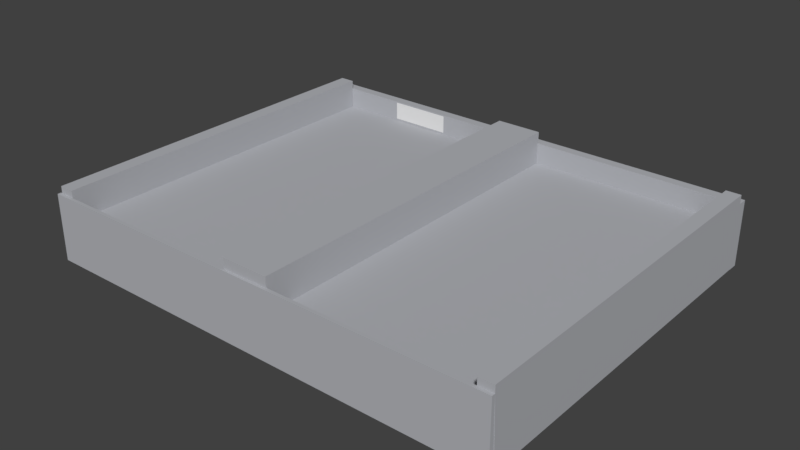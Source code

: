 # Source: nasa_minimal.blend  (saved by Blender 2.77.0; exported with 4.5.12 LTS)
import bpy
from mathutils import Matrix  # noqa: F401  (used for matrix-valued properties, if any)

bpy.ops.wm.read_factory_settings(use_empty=True)
scene = bpy.context.scene
scene.name = 'Scene'

# ---- collections
col_collection_1 = bpy.data.collections.new('Collection 1'); scene.collection.children.link(col_collection_1)

# ---- materials (node trees are filled in below, after node groups)
mat_check_108 = bpy.data.materials.new('check-108')
mat_check_108.alpha_threshold = 0.0
mat_check_108.use_transparent_shadow = False
mat_check_108.roughness = 0.5
mat_material_005 = bpy.data.materials.new('Material.005')
mat_material_005.alpha_threshold = 0.0
mat_material_005.use_transparent_shadow = False
mat_material_005.preview_render_type = 'FLAT'
mat_material_005.roughness = 0.5
mat_material = bpy.data.materials.new('Material')
mat_material.alpha_threshold = 0.0
mat_material.use_transparent_shadow = False
mat_material.diffuse_color = (0.4469, 0.4567, 0.4869, 1.0)
mat_material.roughness = 0.5

# ---- material node trees

# ---- world
world_world = bpy.data.worlds.new('World'); scene.world = world_world
world_world.color = (0.05088, 0.05088, 0.05088)
world_world.use_sun_shadow = False
world_world.sun_shadow_jitter_overblur = 0.0
world_world.cycles.sampling_method = 'MANUAL'

# ---- meshes
me_check_108 = bpy.data.meshes.new('check-108')
me_check_108.from_pydata([(-0.3977, -0.5, 0.0), (0.3977, -0.5, 0.0), (-0.3977, 0.5, 0.0), (0.3977, 0.5, 0.0)], [], [(0, 1, 3, 2)])
_uv = me_check_108.uv_layers.new(name='UVMap')
_uv.uv.foreach_set('vector', [0.0, 0.0, 1.0, 0.0, 1.0, 1.0, 0.0, 1.0])
me_check_108.materials.append(mat_check_108)
me_check_108.use_remesh_preserve_volume = False
me_check_108.use_remesh_preserve_attributes = False
me_check_108.use_mirror_vertex_groups = False
me_check_108.update()
me_material_005 = bpy.data.meshes.new('Material.005')
me_material_005.from_pydata([(-1.734, -0.5, 0.0), (1.734, -0.5, 0.0), (-1.734, 0.5, 0.0), (1.734, 0.5, 0.0)], [], [(0, 1, 3, 2)])
_uv = me_material_005.uv_layers.new(name='UVMap')
_uv.uv.foreach_set('vector', [0.0, 0.0, 1.0, 0.0, 1.0, 1.0, 0.0, 1.0])
me_material_005.materials.append(mat_material_005)
me_material_005.use_remesh_preserve_volume = False
me_material_005.use_remesh_preserve_attributes = False
me_material_005.use_mirror_vertex_groups = False
me_material_005.update()
me_id4 = bpy.data.meshes.new('ID4')
me_id4.from_pydata([(187.5, -116.5, -33.74), (187.5, -116.5, 1.258), (187.5, -116.5, -33.64), (187.5, -116.5, 17.89), (187.5, -114.1, -33.64), (187.5, -116.3, 17.9), (187.5, -116.5, 17.89), (187.5, -116.5, 1.258), (187.5, -118.8, 17.79), (187.5, -116.5, -33.64), (187.5, -116.5, -33.74), (187.5, -116.5, -33.74), (176.7, -114.1, -33.64), (176.7, -116.5, -33.74), (187.5, -114.1, -33.64), (187.8, -116.5, -33.74), (187.5, -114.1, -33.64), (187.5, -116.5, -33.74), (187.8, -114.1, -33.64), (187.8, -116.3, 17.9), (187.5, -114.1, -33.64), (187.8, -114.1, -33.64), (187.5, -116.3, 17.9), (187.5, -116.3, 17.9), (187.8, -116.5, 17.89), (187.5, -116.5, 17.89), (187.8, -116.3, 17.9), (187.5, -116.5, 1.258), (187.8, -116.5, -33.64), (187.5, -116.5, -33.64), (187.8, -116.5, 17.89), (187.5, -116.5, 17.89), (176.7, -116.5, 1.258), (187.5, -116.5, -33.64), (176.7, -116.5, -33.64), (187.5, -116.5, 1.258), (177.0, -116.5, 1.258), (177.0, -116.5, 17.89), (187.5, -116.5, 17.89), (187.8, 174.3, -33.74), (176.7, -116.5, -33.74), (176.7, 174.3, -33.74), (187.5, -116.5, -33.74), (187.8, -116.5, -33.74), (187.8, 174.3, -33.74), (187.8, -114.1, -33.64), (187.8, -116.5, -33.74), (187.8, 174.3, 17.91), (187.8, -116.5, 17.89), (187.8, -116.5, 24.76), (187.8, -116.5, 19.14), (187.8, -116.3, 17.9), (187.8, 174.3, 24.76), (187.8, -116.5, 19.14), (187.5, -116.5, 17.89), (187.8, -116.5, 17.89), (187.5, -116.5, 19.14), (187.8, -116.5, -33.64), (187.8, -119.1, 19.14), (187.8, -119.1, -33.64), (187.8, -116.5, 19.14), (187.8, -116.5, 17.89), (-171.5, -116.1, -33.64), (-185.3, -119.1, -33.64), (-185.3, -116.1, -33.64), (-171.5, -116.5, -33.64), (187.8, -119.1, -33.64), (176.7, -116.5, -33.64), (187.5, -116.5, -33.64), (187.8, -116.5, -33.64), (176.7, -116.5, 17.89), (177.0, -116.5, 1.258), (176.7, -116.5, 1.258), (177.0, -116.5, 17.89), (187.5, -116.5, 17.89), (177.0, -116.5, 19.14), (177.0, -116.5, 17.89), (187.5, -116.5, 19.14), (-171.5, -116.5, 1.258), (176.7, -116.5, -33.64), (-171.5, -116.5, -33.64), (21.24, -116.5, 1.258), (-15.76, -116.5, 1.258), (176.7, -116.5, 1.258), (176.7, -116.5, 1.258), (21.24, 174.3, 1.258), (21.24, -116.5, 1.258), (176.3, 174.3, 1.258), (176.7, 174.3, 1.258), (177.0, -116.5, 1.258), (177.0, 174.3, 1.258), (176.7, 174.3, -33.74), (176.3, -116.5, -33.74), (176.3, 174.3, -33.74), (176.7, -116.5, -33.74), (176.3, 174.3, 1.258), (21.24, 174.3, 1.258), (176.3, 174.3, -33.74), (187.8, 174.3, -33.74), (-171.2, 174.3, -34.05), (187.8, 174.3, -34.05), (176.7, 174.3, -33.74), (-171.2, 174.3, 1.258), (-15.76, 174.3, 1.258), (176.7, 174.3, -33.74), (187.8, 174.3, 17.91), (187.8, 174.3, -33.74), (177.0, 174.3, 1.258), (176.7, 174.3, 1.258), (177.0, 174.3, 17.91), (187.8, 182.1, -34.05), (187.8, 174.3, -33.74), (187.8, 174.3, -34.05), (187.8, 182.1, 17.91), (187.8, 174.3, 17.91), (176.7, 174.3, 24.76), (177.0, 174.3, 17.91), (176.7, 174.3, 17.91), (187.8, 174.3, 24.76), (187.8, 174.3, 17.91), (176.7, -116.5, 24.76), (176.3, 174.3, 24.76), (176.3, -116.5, 24.76), (176.7, 174.3, 24.76), (187.8, -116.5, 24.76), (187.8, 174.3, 24.76), (187.8, -116.5, 24.76), (187.5, -116.5, 19.14), (187.8, -116.5, 19.14), (177.0, -116.5, 19.14), (176.7, -116.5, 19.14), (176.7, -116.5, 24.76), (-185.3, -119.1, 19.14), (-171.5, -116.5, 19.14), (-185.3, -116.1, 19.14), (187.8, -119.1, 19.14), (-171.3, -116.5, 19.14), (-15.76, -116.5, 19.14), (176.3, -116.5, 19.14), (176.7, -116.5, 19.14), (177.0, -116.5, 19.14), (187.5, -116.5, 19.14), (187.8, -116.5, 19.14), (-171.5, -116.1, 19.14), (187.8, -119.1, 19.14), (-185.3, -119.1, -33.64), (187.8, -119.1, -33.64), (-185.3, -119.1, 19.14), (-185.3, -116.1, 19.14), (-171.5, -116.1, -33.64), (-185.3, -116.1, -33.64), (-171.5, -116.1, 1.258), (-171.5, -116.1, 13.22), (-171.5, -116.1, 19.14), (-171.5, -116.1, -33.64), (-171.5, -116.5, 1.258), (-171.5, -116.5, -33.64), (-171.5, -116.1, 1.258), (-185.3, -116.1, 19.14), (-185.3, -119.1, -33.64), (-185.3, -119.1, 19.14), (-185.3, -116.1, -33.64), (-15.76, -116.5, 1.258), (176.7, -116.5, 1.258), (21.24, -116.5, 1.258), (-15.76, -116.5, 19.14), (176.3, -116.5, 17.89), (176.3, -116.5, 19.14), (176.7, -116.5, 17.89), (177.0, -116.5, 19.14), (176.7, -116.5, 17.89), (177.0, -116.5, 17.89), (176.7, -116.5, 19.14), (-15.76, -116.5, 1.258), (21.24, -117.1, 1.258), (-15.76, -117.1, 1.258), (21.24, -116.5, 1.258), (21.24, -116.5, 1.258), (-15.76, -116.1, 1.258), (-15.76, -116.5, 1.258), (21.24, 174.3, 1.258), (-15.76, 174.3, 1.258), (-15.76, -116.5, 1.258), (-171.5, -116.1, 1.258), (-171.5, -116.5, 1.258), (-15.76, -116.1, 1.258), (-171.5, -116.5, 17.89), (-15.76, -116.5, 1.258), (-171.5, -116.5, 1.258), (-171.3, -116.5, 17.89), (-15.76, -116.5, 19.14), (-171.3, -116.5, 19.14), (176.3, 174.3, 1.258), (-15.76, 174.3, 1.258), (21.24, 174.3, 1.258), (-171.2, 174.3, 1.258), (176.3, 174.3, 17.91), (-171.2, 174.3, 17.91), (21.24, -116.5, 1.258), (21.24, -117.1, 27.26), (21.24, -117.1, 1.258), (21.24, 174.9, 27.26), (21.24, 174.3, 1.258), (21.24, 174.9, 1.258), (176.7, 174.3, 17.91), (177.0, 174.3, 1.258), (176.7, 174.3, 1.258), (176.7, 174.3, 1.258), (176.3, 174.3, -33.74), (176.7, 174.3, -33.74), (176.3, 174.3, 1.258), (176.3, 174.3, 17.91), (176.7, 174.3, 1.258), (176.3, 174.3, 1.258), (176.7, 174.3, 17.91), (176.3, -116.5, 24.76), (176.3, -116.5, 17.89), (176.3, -116.5, 19.14), (176.3, -116.3, 17.9), (176.3, 174.3, 24.76), (176.3, -114.1, -33.64), (176.3, 174.3, -33.74), (176.3, 174.3, 1.258), (176.3, 174.3, 17.91), (176.3, -116.5, -33.74), (21.24, 174.9, 1.258), (-15.76, 174.3, 1.258), (-15.76, 174.9, 1.258), (21.24, 174.3, 1.258), (-15.76, -116.1, 1.258), (-171.5, -115.6, 1.258), (-171.5, -116.1, 1.258), (-171.3, 174.3, 1.258), (-171.2, 174.3, 1.258), (-15.76, 174.3, 1.258), (-171.5, 174.3, 1.258), (-171.2, 174.3, -34.05), (-171.3, 174.3, 1.258), (-171.3, 174.3, -34.05), (-171.2, 174.3, 1.258), (187.8, 182.1, -34.05), (-182.9, 174.3, -34.05), (-182.9, 182.1, -34.05), (-182.0, 174.3, -34.05), (-171.5, 174.3, -34.05), (-171.3, 174.3, -34.05), (-171.2, 174.3, -34.05), (187.8, 174.3, -34.05), (-171.5, 174.3, 17.91), (-182.9, 182.1, 17.91), (-182.9, 174.3, 17.91), (187.8, 182.1, 17.91), (-171.3, 174.3, 17.91), (-171.2, 174.3, 17.91), (176.3, 174.3, 17.91), (176.7, 174.3, 17.91), (177.0, 174.3, 17.91), (187.8, 174.3, 17.91), (-182.9, 182.1, -34.05), (187.8, 182.1, 17.91), (187.8, 182.1, -34.05), (-182.9, 182.1, 17.91), (176.3, 174.3, 24.76), (176.7, 174.3, 17.91), (176.3, 174.3, 17.91), (176.7, 174.3, 24.76), (176.7, -116.5, 24.76), (176.3, -116.5, 19.14), (176.7, -116.5, 19.14), (176.3, -116.5, 24.76), (176.7, -116.5, 19.14), (176.3, -116.5, 17.89), (176.7, -116.5, 17.89), (176.3, -116.5, 19.14), (-171.3, -116.5, 19.14), (-171.5, -116.5, 17.89), (-171.3, -116.5, 17.89), (-171.5, -116.5, 19.14), (-171.5, -116.3, 17.9), (-171.5, -116.5, 19.14), (-171.5, -116.5, 17.89), (-171.5, -116.1, 19.14), (-171.5, -116.1, 13.22), (-171.5, -115.6, 1.258), (-171.5, -116.1, 19.14), (-171.5, -116.1, 13.22), (-171.5, -116.5, 19.14), (-171.5, 174.3, 24.76), (-171.5, -116.5, 24.76), (-171.5, 174.3, 1.258), (-171.5, 174.3, 17.91), (-171.5, -116.1, 1.258), (-171.5, -116.5, 17.89), (-171.5, -116.5, 1.258), (-171.5, -116.3, 17.9), (-171.5, -116.1, 13.22), (-15.76, 174.9, 27.26), (-15.76, -117.1, 1.258), (-15.76, -117.1, 27.26), (-15.76, -116.5, 1.258), (-15.76, -116.1, 1.258), (-15.76, 174.3, 1.258), (-15.76, 174.9, 1.258), (21.24, -117.1, 27.26), (-15.76, -117.1, 1.258), (21.24, -117.1, 1.258), (-15.76, -117.1, 27.26), (-171.5, -116.3, 17.9), (-171.3, -116.5, 17.89), (-171.5, -116.5, 17.89), (-171.3, -116.3, 17.9), (-171.2, 174.3, 17.91), (-171.3, 174.3, 1.258), (-171.2, 174.3, 1.258), (-171.3, 174.3, 17.91), (21.24, -117.1, 27.26), (-15.76, 174.9, 27.26), (-15.76, -117.1, 27.26), (21.24, 174.9, 27.26), (-15.76, 174.9, 27.26), (21.24, 174.9, 1.258), (-15.76, 174.9, 1.258), (21.24, 174.9, 27.26), (-171.3, 174.3, 1.258), (-171.5, 174.3, -34.05), (-171.3, 174.3, -34.05), (-171.5, 174.3, -33.74), (-171.5, 174.3, 1.258), (-171.5, 174.3, 17.91), (-171.3, 174.3, 1.258), (-171.5, 174.3, 1.258), (-171.3, 174.3, 17.91), (-171.5, 174.3, -33.74), (-171.5, -114.1, -33.64), (-171.5, -114.1, -33.74), (-171.5, 174.3, 1.258), (-171.5, -115.6, 1.258), (-182.0, 174.3, -33.74), (-171.5, 174.3, -34.05), (-182.0, 174.3, -34.05), (-171.5, 174.3, -33.74), (-182.0, 174.3, -33.74), (-182.9, 174.3, -34.05), (-182.0, 174.3, -34.05), (-182.9, 174.3, -33.74), (-182.9, 174.3, 17.91), (-182.9, 174.3, -34.05), (-182.9, 174.3, -33.74), (-182.9, 182.1, 17.91), (-182.9, 182.1, -34.05), (-182.0, 174.3, -33.74), (-171.5, 174.3, 1.258), (-171.5, 174.3, -33.74), (-182.9, 174.3, -33.74), (-182.9, 174.3, 17.91), (-171.5, 174.3, 17.91), (-183.5, 174.3, 17.91), (-171.5, 174.3, 17.91), (-182.9, 174.3, 17.91), (-171.5, 174.3, 24.76), (-183.5, 174.3, 24.76), (-171.5, -116.5, 19.14), (-182.0, -116.5, 17.89), (-171.5, -116.5, 17.89), (-183.5, -116.5, 17.89), (-183.5, -116.5, 24.76), (-171.5, -116.5, 24.76), (-182.0, -116.3, 17.9), (-171.5, -116.5, 17.89), (-182.0, -116.5, 17.89), (-171.5, -116.3, 17.9), (-171.5, -115.6, 1.258), (-182.0, -114.1, -33.64), (-171.5, -114.1, -33.64), (-182.0, -116.3, 17.9), (-171.5, -116.1, 13.22), (-171.5, -116.3, 17.9), (-171.3, -116.3, 17.9), (-171.5, -114.1, -33.64), (-171.3, -114.1, -33.64), (-171.5, -115.6, 1.258), (-171.5, -116.1, 13.22), (-171.5, -116.3, 17.9), (-183.5, -116.5, 24.76), (-171.5, 174.3, 24.76), (-183.5, 174.3, 24.76), (-171.5, -116.5, 24.76), (-171.5, -114.1, -33.64), (-183.5, -114.1, -33.74), (-171.5, -114.1, -33.74), (-183.5, -114.1, -33.64), (-182.0, -114.1, -33.64), (-182.9, 174.3, -33.74), (-183.5, -114.1, -33.74), (-183.5, 174.3, -33.74), (-171.5, -114.1, -33.74), (-182.0, 174.3, -33.74), (-171.5, 174.3, -33.74), (-183.5, 174.3, -33.74), (-182.9, 174.3, 17.91), (-182.9, 174.3, -33.74), (-183.5, 174.3, 17.91), (-183.5, -116.5, 24.76), (-183.5, -116.3, 17.9), (-183.5, -116.5, 17.89), (-183.5, 174.3, 24.76), (-183.5, -114.1, -33.64), (-183.5, -114.1, -33.74), (-183.5, 174.3, -33.74), (-183.5, 174.3, 17.91), (-183.5, -116.3, 17.9), (-182.0, -116.5, 17.89), (-183.5, -116.5, 17.89), (-182.0, -116.3, 17.9), (-182.0, -116.3, 17.9), (-183.5, -114.1, -33.64), (-182.0, -114.1, -33.64), (-183.5, -116.3, 17.9), (-171.2, 174.3, 1.258), (-171.2, 174.3, 17.91), (176.3, 174.3, 1.258), (176.3, 174.3, 17.91)], [], [(0, 1, 2), (1, 0, 3), (3, 0, 4), (3, 4, 5), (6, 7, 8), (8, 9, 10), (9, 8, 7), (11, 12, 13), (12, 11, 14), (15, 16, 17), (16, 15, 18), (19, 20, 21), (20, 19, 22), (23, 24, 25), (24, 23, 26), (27, 28, 29), (28, 27, 30), (30, 27, 31), (32, 33, 34), (33, 32, 35), (35, 32, 36), (35, 36, 37), (35, 37, 38), (39, 40, 41), (40, 39, 42), (42, 39, 43), (44, 45, 46), (45, 44, 47), (48, 49, 50), (49, 48, 51), (49, 51, 52), (52, 51, 45), (52, 45, 47), (53, 54, 55), (54, 53, 56), (57, 58, 59), (58, 57, 60), (60, 57, 61), (62, 63, 64), (63, 62, 65), (63, 65, 66), (66, 65, 67), (66, 67, 68), (66, 68, 69), (70, 71, 72), (71, 70, 73), (74, 75, 76), (75, 74, 77), (78, 79, 80), (79, 78, 81), (81, 78, 82), (83, 79, 81), (84, 85, 86), (85, 84, 87), (87, 84, 88), (88, 84, 89), (88, 89, 90), (91, 92, 93), (92, 91, 94), (95, 96, 97), (98, 99, 100), (99, 98, 101), (99, 101, 97), (99, 97, 102), (102, 97, 103), (103, 97, 96), (104, 105, 106), (105, 104, 107), (107, 104, 108), (105, 107, 109), (110, 111, 112), (111, 110, 113), (113, 114, 111), (115, 116, 117), (116, 115, 118), (118, 119, 116), (120, 121, 122), (121, 120, 123), (123, 120, 124), (123, 124, 125), (126, 127, 128), (127, 126, 129), (129, 126, 130), (130, 126, 131), (132, 133, 134), (133, 132, 135), (133, 135, 136), (136, 135, 137), (137, 135, 138), (138, 135, 139), (139, 135, 140), (140, 135, 141), (141, 135, 142), (143, 134, 133), (144, 145, 146), (145, 144, 147), (148, 149, 150), (149, 148, 151), (151, 148, 152), (152, 148, 153), (154, 155, 156), (155, 154, 157), (158, 159, 160), (159, 158, 161), (162, 163, 164), (163, 162, 165), (163, 165, 166), (166, 165, 167), (168, 163, 166), (169, 170, 171), (170, 169, 172), (173, 174, 175), (174, 173, 176), (177, 178, 179), (178, 180, 181), (180, 178, 177), (182, 183, 184), (183, 182, 185), (186, 187, 188), (187, 186, 189), (187, 189, 190), (190, 189, 191), (192, 193, 194), (193, 192, 195), (198, 199, 200), (199, 198, 201), (201, 198, 202), (201, 202, 203), (204, 205, 206), (205, 204, 116), (207, 208, 209), (208, 207, 210), (211, 212, 213), (212, 211, 214), (215, 216, 217), (216, 215, 218), (218, 215, 219), (218, 219, 220), (220, 219, 221), (221, 219, 222), (222, 219, 223), (221, 224, 220), (225, 226, 227), (226, 225, 228), (229, 230, 231), (230, 229, 232), (232, 229, 233), (233, 229, 234), (232, 235, 230), (236, 237, 238), (237, 236, 239), (240, 241, 242), (241, 240, 243), (243, 240, 244), (244, 240, 245), (245, 240, 246), (246, 240, 247), (248, 249, 250), (249, 248, 251), (251, 248, 252), (251, 252, 253), (251, 253, 254), (251, 254, 255), (251, 255, 256), (251, 256, 257), (258, 259, 260), (259, 258, 261), (262, 263, 264), (263, 262, 265), (266, 267, 268), (267, 266, 269), (270, 271, 272), (271, 270, 273), (274, 275, 276), (275, 274, 277), (278, 279, 280), (279, 278, 281), (281, 278, 282), (283, 284, 285), (286, 287, 288), (287, 286, 284), (287, 284, 283), (287, 283, 289), (287, 289, 290), (291, 292, 293), (292, 291, 294), (294, 291, 295), (296, 297, 298), (297, 296, 299), (299, 296, 300), (300, 296, 301), (301, 296, 302), (303, 304, 305), (304, 303, 306), (307, 308, 309), (308, 307, 310), (311, 312, 313), (312, 311, 314), (315, 316, 317), (316, 315, 318), (319, 320, 321), (320, 319, 322), (323, 324, 325), (324, 323, 326), (326, 323, 327), (328, 329, 330), (329, 328, 331), (332, 333, 334), (333, 335, 336), (335, 333, 332), (337, 338, 339), (338, 337, 340), (341, 342, 343), (342, 341, 344), (345, 346, 347), (346, 345, 348), (346, 348, 349), (350, 351, 352), (351, 350, 353), (351, 353, 354), (351, 354, 355), (356, 357, 358), (357, 356, 359), (359, 356, 360), (361, 362, 363), (362, 361, 364), (364, 361, 365), (365, 361, 366), (367, 368, 369), (368, 367, 370), (371, 372, 373), (372, 371, 374), (374, 371, 375), (374, 375, 376), (377, 378, 379), (378, 377, 380), (380, 377, 381), (381, 377, 382), (383, 384, 385), (384, 383, 386), (387, 388, 389), (388, 387, 390), (390, 387, 391), (392, 393, 394), (393, 392, 395), (395, 392, 396), (395, 396, 397), (398, 399, 400), (399, 398, 401), (402, 403, 404), (403, 402, 405), (403, 405, 406), (406, 405, 407), (407, 405, 408), (408, 405, 409), (410, 411, 412), (411, 410, 413), (414, 415, 416), (415, 414, 417), (196, 197, 419, 421), (418, 420, 421, 419), (197, 195, 418, 419), (192, 196, 421, 420), (195, 192, 420, 418)])
_uv = me_id4.uv_layers.new(name='UVMap')
_uv.uv.foreach_set('vector', [0.0, 0.0, 0.0, 0.0, 0.0, 0.0, 0.0, 0.0, 0.0, 0.0, 0.0, 0.0, 0.0, 0.0, 0.0, 0.0, 0.0, 0.0, 0.0, 0.0, 0.0, 0.0, 0.0, 0.0, 0.0, 0.0, 0.0, 0.0, 0.0, 0.0, 0.0, 0.0, 0.0, 0.0, 0.0, 0.0, 0.0, 0.0, 0.0, 0.0, 0.0, 0.0, 0.0, 0.0, 0.0, 0.0, 0.0, 0.0, 0.0, 0.0, 0.0, 0.0, 0.0, 0.0, 0.0, 0.0, 0.0, 0.0, 0.0, 0.0, 0.0, 0.0, 0.0, 0.0, 0.0, 0.0, 0.0, 0.0, 0.0, 0.0, 0.0, 0.0, 0.0, 0.0, 0.0, 0.0, 0.0, 0.0, 0.0, 0.0, 0.0, 0.0, 0.0, 0.0, 0.0, 0.0, 0.0, 0.0, 0.0, 0.0, 0.0, 0.0, 0.0, 0.0, 0.0, 0.0, 0.0, 0.0, 0.0, 0.0, 0.0, 0.0, 0.0, 0.0, 0.0, 0.0, 0.0, 0.0, 0.0, 0.0, 0.0, 0.0, 0.0, 0.0, 0.0, 0.0, 0.0, 0.0, 0.0, 0.0, 0.0, 0.0, 0.0, 0.0, 0.0, 0.0, 0.0, 0.0, 0.0, 0.0, 0.0, 0.0, 0.0, 0.0, 0.0, 0.0, 0.0, 0.0, 0.0, 0.0, 0.0, 0.0, 0.0, 0.0, 0.0, 0.0, 0.0, 0.0, 0.0, 0.0, 0.0, 0.0, 0.0, 0.0, 0.0, 0.0, 0.0, 0.0, 0.0, 0.0, 0.0, 0.0, 0.0, 0.0, 0.0, 0.0, 0.0, 0.0, 0.0, 0.0, 0.0, 0.0, 0.0, 0.0, 0.0, 0.0, 0.0, 0.0, 0.0, 0.0, 0.0, 0.0, 0.0, 0.0, 0.0, 0.0, 0.0, 0.0, 0.0, 0.0, 0.0, 0.0, 0.0, 0.0, 0.0, 0.0, 0.0, 0.0, 0.0, 0.0, 0.0, 0.0, 0.0, 0.0, 0.0, 0.0, 0.0, 0.0, 0.0, 0.0, 0.0, 0.0, 0.0, 0.0, 0.0, 0.0, 0.0, 0.0, 0.0, 0.0, 0.0, 0.0, 0.0, 0.0, 0.0, 0.0, 0.0, 0.0, 0.0, 0.0, 0.0, 0.0, 0.0, 0.0, 0.0, 0.0, 0.0, 0.0, 0.0, 0.0, 0.0, 0.0, 0.0, 0.0, 0.0, 0.0, 0.0, 0.0, 0.0, 0.0, 0.0, 0.0, 0.0, 0.0, 0.0, 0.0, 0.0, 0.0, 0.0, 0.0, 0.0, 0.0, 0.0, 0.0, 0.0, 0.0, 0.0, 0.0, 0.0, 0.0, 0.0, 0.0, 0.0, 0.0, 0.0, 0.0, 0.0, 0.0, 0.0, 0.0, 0.0, 0.0, 0.0, 0.0, 0.0, 0.0, 0.0, 0.0, 0.0, 0.0, 0.0, 0.0, 0.0, 0.0, 0.0, 0.0, 0.0, 0.0, 0.0, 0.0, 0.0, 0.0, 0.0, 0.0, 0.0, 0.0, 0.0, 0.0, 0.0, 0.0, 0.0, 0.0, 0.0, 0.0, 0.0, 0.0, 0.0, 0.0, 0.0, 0.0, 0.0, 0.0, 0.0, 0.0, 0.0, 0.0, 0.0, 0.0, 0.0, 0.0, 0.0, 0.0, 0.0, 0.0, 0.0, 0.0, 0.0, 0.0, 0.0, 0.0, 0.0, 0.0, 0.0, 0.0, 0.0, 0.0, 0.0, 0.0, 0.0, 0.0, 0.0, 0.0, 0.0, 0.0, 0.0, 0.0, 0.0, 0.0, 0.0, 0.0, 0.0, 0.0, 0.0, 0.0, 0.0, 0.0, 0.0, 0.0, 0.0, 0.0, 0.0, 0.0, 0.0, 0.0, 0.0, 0.0, 0.0, 0.0, 0.0, 0.0, 0.0, 0.0, 0.0, 0.0, 0.0, 0.0, 0.0, 0.0, 0.0, 0.0, 0.0, 0.0, 0.0, 0.0, 0.0, 0.0, 0.0, 0.0, 0.0, 0.0, 0.0, 0.0, 0.0, 0.0, 0.0, 0.0, 0.0, 0.0, 0.0, 0.0, 0.0, 0.0, 0.0, 0.0, 0.0, 0.0, 0.0, 0.0, 0.0, 0.0, 0.0, 0.0, 0.0, 0.0, 0.0, 0.0, 0.0, 0.0, 0.0, 0.0, 0.0, 0.0, 0.0, 0.0, 0.0, 0.0, 0.0, 0.0, 0.0, 0.0, 0.0, 0.0, 0.0, 0.0, 0.0, 0.0, 0.0, 0.0, 0.0, 0.0, 0.0, 0.0, 0.0, 0.0, 0.0, 0.0, 0.0, 0.0, 0.0, 0.0, 0.0, 0.0, 0.0, 0.0, 0.0, 0.0, 0.0, 0.0, 0.0, 0.0, 0.0, 0.0, 0.0, 0.0, 0.0, 0.0, 0.0, 0.0, 0.0, 0.0, 0.0, 0.0, 0.0, 0.0, 0.0, 0.0, 0.0, 0.0, 0.0, 0.0, 0.0, 0.0, 0.0, 0.0, 0.0, 0.0, 0.0, 0.0, 0.0, 0.0, 0.0, 0.0, 0.0, 0.0, 0.0, 0.0, 0.0, 0.0, 0.0, 0.0, 0.0, 0.0, 0.0, 0.0, 0.0, 0.0, 0.0, 0.0, 0.0, 0.0, 0.0, 0.0, 0.0, 0.0, 0.0, 0.0, 0.0, 0.0, 0.0, 0.0, 0.0, 0.0, 0.0, 0.0, 0.0, 0.0, 0.0, 0.0, 0.0, 0.0, 0.0, 0.0, 0.0, 0.0, 0.0, 0.0, 0.0, 0.0, 0.0, 0.0, 0.0, 0.0, 0.0, 0.0, 0.0, 0.0, 0.0, 0.0, 0.0, 0.0, 0.0, 0.0, 0.0, 0.0, 0.0, 0.0, 0.0, 0.0, 0.0, 0.0, 0.0, 0.0, 0.0, 0.0, 0.0, 0.0, 0.0, 0.0, 0.0, 0.0, 0.0, 0.0, 0.0, 0.0, 0.0, 0.0, 0.0, 0.0, 0.0, 0.0, 0.0, 0.0, 0.0, 0.0, 0.0, 0.0, 0.0, 0.0, 0.0, 0.0, 0.0, 0.0, 0.0, 0.0, 0.0, 0.0, 0.0, 0.0, 0.0, 0.0, 0.0, 0.0, 0.0, 0.0, 0.0, 0.0, 0.0, 0.0, 0.0, 0.0, 0.0, 0.0, 0.0, 0.0, 0.0, 0.0, 0.0, 0.0, 0.0, 0.0, 0.0, 0.0, 0.0, 0.0, 0.0, 0.0, 0.0, 0.0, 0.0, 0.0, 0.0, 0.0, 0.0, 0.0, 0.0, 0.0, 0.0, 0.0, 0.0, 0.0, 0.0, 0.0, 0.0, 0.0, 0.0, 0.0, 0.0, 0.0, 0.0, 0.0, 0.0, 0.0, 0.0, 0.0, 0.0, 0.0, 0.0, 0.0, 0.0, 0.0, 0.0, 0.0, 0.0, 0.0, 0.0, 0.0, 0.0, 0.0, 0.0, 0.0, 0.0, 0.0, 0.0, 0.0, 0.0, 0.0, 0.0, 0.0, 0.0, 0.0, 0.0, 0.0, 0.0, 0.0, 0.0, 0.0, 0.0, 0.0, 0.0, 0.0, 0.0, 0.0, 0.0, 0.0, 0.0, 0.0, 0.0, 0.0, 0.0, 0.0, 0.0, 0.0, 0.0, 0.0, 0.0, 0.0, 0.0, 0.0, 0.0, 0.0, 0.0, 0.0, 0.0, 0.0, 0.0, 0.0, 0.0, 0.0, 0.0, 0.0, 0.0, 0.0, 0.0, 0.0, 0.0, 0.0, 0.0, 0.0, 0.0, 0.0, 0.0, 0.0, 0.0, 0.0, 0.0, 0.0, 0.0, 0.0, 0.0, 0.0, 0.0, 0.0, 0.0, 0.0, 0.0, 0.0, 0.0, 0.0, 0.0, 0.0, 0.0, 0.0, 0.0, 0.0, 0.0, 0.0, 0.0, 0.0, 0.0, 0.0, 0.0, 0.0, 0.0, 0.0, 0.0, 0.0, 0.0, 0.0, 0.0, 0.0, 0.0, 0.0, 0.0, 0.0, 0.0, 0.0, 0.0, 0.0, 0.0, 0.0, 0.0, 0.0, 0.0, 0.0, 0.0, 0.0, 0.0, 0.0, 0.0, 0.0, 0.0, 0.0, 0.0, 0.0, 0.0, 0.0, 0.0, 0.0, 0.0, 0.0, 0.0, 0.0, 0.0, 0.0, 0.0, 0.0, 0.0, 0.0, 0.0, 0.0, 0.0, 0.0, 0.0, 0.0, 0.0, 0.0, 0.0, 0.0, 0.0, 0.0, 0.0, 0.0, 0.0, 0.0, 0.0, 0.0, 0.0, 0.0, 0.0, 0.0, 0.0, 0.0, 0.0, 0.0, 0.0, 0.0, 0.0, 0.0, 0.0, 0.0, 0.0, 0.0, 0.0, 0.0, 0.0, 0.0, 0.0, 0.0, 0.0, 0.0, 0.0, 0.0, 0.0, 0.0, 0.0, 0.0, 0.0, 0.0, 0.0, 0.0, 0.0, 0.0, 0.0, 0.0, 0.0, 0.0, 0.0, 0.0, 0.0, 0.0, 0.0, 0.0, 0.0, 0.0, 0.0, 0.0, 0.0, 0.0, 0.0, 0.0, 0.0, 0.0, 0.0, 0.0, 0.0, 0.0, 0.0, 0.0, 0.0, 0.0, 0.0, 0.0, 0.0, 0.0, 0.0, 0.0, 0.0, 0.0, 0.0, 0.0, 0.0, 0.0, 0.0, 0.0, 0.0, 0.0, 0.0, 0.0, 0.0, 0.0, 0.0, 0.0, 0.0, 0.0, 0.0, 0.0, 0.0, 0.0, 0.0, 0.0, 0.0, 0.0, 0.0, 0.0, 0.0, 0.0, 0.0, 0.0, 0.0, 0.0, 0.0, 0.0, 0.0, 0.0, 0.0, 0.0, 0.0, 0.0, 0.0, 0.0, 0.0, 0.0, 0.0, 0.0, 0.0, 0.0, 0.0, 0.0, 0.0, 0.0, 0.0, 0.0, 0.0, 0.0, 0.0, 0.0, 0.0, 0.0, 0.0, 0.0, 0.0, 0.0, 0.0, 0.0, 0.0, 0.0, 0.0, 0.0, 0.0, 0.0, 0.0, 0.0, 0.0, 0.0, 0.0, 0.0, 0.0, 0.0, 0.0, 0.0, 0.0, 0.0, 0.0, 0.0, 0.0, 0.0, 0.0, 0.0, 0.0, 0.0, 0.0, 0.0, 0.0, 0.0, 0.0, 0.0, 0.0, 0.0, 0.0, 0.0, 0.0, 0.0, 0.0, 0.0, 0.0, 0.0, 0.0, 0.0, 0.0, 0.0, 0.0, 0.0, 0.0, 0.0, 0.0, 0.0, 0.0, 0.0, 0.0, 0.0, 0.0, 0.0, 0.0, 0.0, 0.0, 0.0, 0.0, 0.0, 0.0, 0.0, 0.0, 0.0, 0.0, 0.0, 0.0, 0.0, 0.0, 0.0, 0.0, 0.0, 0.0, 0.0, 0.0, 0.0, 0.0, 0.0, 0.0, 0.0, 0.0, 0.0, 0.0, 0.0, 0.0, 0.0, 0.0, 0.0, 0.0, 0.0, 0.0, 0.0, 0.0, 0.0, 0.0, 0.0, 0.0, 0.0, 0.0, 0.0, 0.0, 0.0, 0.0, 0.0, 0.0, 0.0, 0.0, 0.0, 0.0, 0.0, 0.0, 0.0, 0.0, 0.0, 0.0, 0.0, 0.0, 0.0, 0.0, 0.0, 0.0, 0.0, 0.0, 0.0, 0.0, 0.0, 0.0, 0.0, 0.0, 0.0, 0.0, 0.0, 0.0, 0.0, 0.0, 0.0, 0.0, 0.0, 0.0, 0.0, 0.0, 0.0, 0.0, 0.0, 0.0, 0.0, 0.0, 0.0, 0.0, 0.0, 0.0, 0.0, 0.0, 0.0, 0.0, 0.0, 0.0, 0.0, 0.0, 0.0, 0.0, 0.0, 0.0, 0.0, 0.0, 0.0, 0.0, 0.0, 0.0, 0.0, 0.0, 0.0, 0.0, 0.0, 0.0, 0.0, 0.0, 0.0, 0.0, 0.0, 0.0, 0.0, 0.0, 0.0, 0.0, 0.0, 0.0, 0.0, 0.0, 0.0, 0.0, 0.0, 0.0, 0.0, 0.0, 0.0, 0.0, 0.0, 0.0, 0.0, 0.0, 0.0, 0.0, 0.0, 0.0, 0.0, 0.0, 0.0, 0.0, 0.0, 0.0, 0.0, 0.0, 0.0, 0.0, 0.0, 0.0, 0.0, 0.0, 0.0, 0.0, 0.0, 0.0, 0.0, 0.0, 0.0, 0.0, 0.0, 0.0, 0.0, 0.0, 0.0, 0.0, 0.0, 0.0, 0.0, 0.0, 0.0, 0.0, 0.0, 0.0, 0.0, 0.0, 0.0, 0.0, 0.0, 0.0, 0.0, 0.0, 0.0, 0.0, 0.0, 0.0, 0.0, 0.0, 0.0, 0.0, 0.0, 0.0, 0.0, 0.0, 0.0, 0.0, 0.0, 0.0, 0.0, 0.0, 0.0, 0.0, 0.0, 0.0, 0.0, 0.0, 0.0, 0.0, 0.0, 0.0, 0.0, 0.0, 0.0, 0.0, 0.0, 0.0, 0.0, 0.0, 0.0, 0.0, 0.0, 0.0, 0.0, 0.0, 0.0, 0.0, 0.0, 0.0, 0.0, 0.0, 0.0, 0.0, 0.0, 0.0, 0.0, 0.0, 0.0, 0.0, 0.0, 0.0, 0.0, 0.0, 0.0, 0.0, 0.0, 0.0, 0.0, 0.0, 0.0, 0.0, 0.0, 0.0, 0.0, 0.0, 0.0, 0.0, 0.0, 0.0, 0.0, 0.0, 0.0, 0.0, 0.0, 0.0, 0.0, 0.0, 0.0, 0.0, 0.0, 0.0, 0.0, 0.0, 0.0, 0.0, 0.0, 0.0, 0.0, 0.0, 0.0, 0.0, 0.0, 0.0, 0.0, 0.0, 0.0, 0.0, 0.0, 0.0, 0.0, 0.0, 0.0, 0.0, 0.0, 0.0, 0.0, 0.0, 0.0, 0.0, 0.0, 0.0, 0.0, 0.0, 0.0, 0.0, 0.0, 0.0, 0.0, 0.0, 0.0, 0.0, 0.0, 0.0, 0.0, 0.0, 0.0, 0.0, 0.0, 0.0, 0.0, 0.0, 0.0, 0.0, 0.0, 0.0, 0.0, 0.0, 0.0, 0.0, 0.0, 0.0, 0.0, 0.0, 0.0, 0.0, 0.0, 0.0, 0.0, 0.0, 0.0, 0.0, 0.0, 0.0, 0.0, 0.0, 0.0, 0.0, 0.0, 0.0, 0.0, 0.0, 0.0, 0.0, 0.0, 0.0, 0.0, 0.0, 0.0, 0.0, 0.0, 0.0, 0.0, 0.0, 0.0, 0.0, 0.0, 0.0, 0.0, 0.0, 0.0, 0.0, 0.0, 0.0, 0.0, 0.0, 0.0, 0.0, 0.0, 0.0, 0.0, 0.0, 0.0, 0.0, 0.0, 0.0, 0.0, 0.0, 0.0, 0.0, 0.0, 0.0, 0.0, 0.0, 0.0, 0.0, 0.0, 0.0, 0.0, 0.0, 0.0, 0.0, 0.0, 0.0, 0.0, 0.0, 0.0, 0.0, 0.0, 0.0, 0.0, 0.0, 0.0, 0.0, 0.0, 0.0, 0.0, 0.0, 0.0, 0.0, 0.0, 0.0, 0.0, 0.0, 0.0, 0.0, 0.0, 0.0, 0.0, 0.0, 0.0, 0.0, 0.0, 0.0, 0.0, 0.0, 0.0, 0.0, 0.0, 0.0, 0.0, 0.0, 0.0, 0.0, 0.0, 0.0, 0.0, 0.0, 0.0, 0.0, 0.0, 0.0, 0.0, 0.0, 0.0, 0.0, 0.0, 0.0, 0.0, 0.0, 0.0, 0.0, 0.0, 0.0, 0.0, 0.0, 0.0, 0.0, 0.0, 0.0, 0.0, 0.0, 0.0, 0.0, 0.0, 0.0, 0.0, 0.0, 0.0, 0.0, 0.0, 0.0, 0.0, 0.0, 0.0, 0.0, 0.0, 0.0, 0.0, 0.0, 0.0, 0.0, 0.0, 0.0, 0.0, 0.0, 0.0, 0.0, 0.0, 0.0, 0.0, 0.0, 0.0, 0.0, 0.0, 0.0, 0.0, 0.0, 0.0, 0.0, 0.0, 0.0, 0.0, 0.0, 0.0, 0.0, 0.0, 0.0, 0.0, 2.189e-05, 2.189e-05, 1.0, 2.26e-05, 1.0, 0.04794, 2.189e-05, 0.04794, 0.0, 0.0, 0.0, 0.0, 0.0, 0.0, 0.0, 0.0, 0.0, 0.0, 0.0, 0.0, 0.0, 0.0, 0.0, 0.0, 0.0, 0.0, 0.0, 0.0, 0.0, 0.0, 0.0, 0.0])
me_id4.materials.append(mat_material)
me_id4.use_remesh_preserve_volume = False
me_id4.use_remesh_preserve_attributes = False
me_id4.use_mirror_vertex_groups = False
me_id4.update()

# ---- objects
ob_check_108 = bpy.data.objects.new('check-108', me_check_108)
ob_material_005 = bpy.data.objects.new('Material.005', me_material_005)
ob_group_0 = bpy.data.objects.new('group_0', me_id4)

# ---- transforms, parenting, visibility, modifiers, constraints
ob_check_108.location = (-4.575, 0.0, 0.5)
ob_check_108.rotation_euler = (-0.0, 1.571, 0.0)
ob_check_108.scale = (0.5, 0.5, 0.5)
ob_check_108.lineart.crease_threshold = 0.0
ob_material_005.location = (-2.35, 3.525, 1.107)
ob_material_005.rotation_euler = (1.571, -0.0, 0.0)
ob_material_005.scale = (0.3662, 0.3662, 0.3662)
ob_material_005.lineart.crease_threshold = 0.0
ob_group_0.location = (0.08785, -0.9003, 0.8571)
ob_group_0.scale = (0.0254, 0.0254, 0.0254)
ob_group_0.lineart.crease_threshold = 0.0

# ---- collection membership
col_collection_1.objects.link(ob_check_108)
col_collection_1.objects.link(ob_material_005)
col_collection_1.objects.link(ob_group_0)

# ---- scene / render settings (as saved in the file)
scene.frame_start = 1; scene.frame_end = 250; scene.frame_set(2)
scene.render.engine = 'BLENDER_EEVEE_NEXT'
scene.render.resolution_percentage = 50
scene.render.dither_intensity = 0.0
scene.cycles.use_denoising = False
scene.cycles.samples = 128
scene.cycles.sampling_pattern = 'TABULATED_SOBOL'
scene.cycles.light_sampling_threshold = 0.0
scene.cycles.use_adaptive_sampling = False
scene.cycles.use_light_tree = False
scene.cycles.blur_glossy = 0.0
scene.cycles.sample_clamp_indirect = 0.0
scene.view_settings.view_transform = 'Standard'
bpy.context.view_layer.update()

# ---- added for rendering (the .blend has no active camera and no usable light): camera, sun
cam_auto = bpy.data.cameras.new('AutoCamera')
cam_auto.lens = 50.0
cam_auto.sensor_width = 36.0
cam_auto.clip_end = 1000.0
ob_auto_camera = bpy.data.objects.new('AutoCamera', cam_auto)
scene.collection.objects.link(ob_auto_camera)
ob_auto_camera.location = (11.4812, -13.7336, 9.85919)
ob_auto_camera.rotation_euler = (1.09748, -7.21219e-08, 0.694738)
scene.camera = ob_auto_camera
light_auto_sun = bpy.data.lights.new('AutoSun', 'SUN')
light_auto_sun.energy = 3.0
light_auto_sun.angle = 0.0523599
ob_auto_sun = bpy.data.objects.new('AutoSun', light_auto_sun)
scene.collection.objects.link(ob_auto_sun)
ob_auto_sun.rotation_euler = (0.872665, 0.174533, 0.523599)
bpy.context.view_layer.update()
